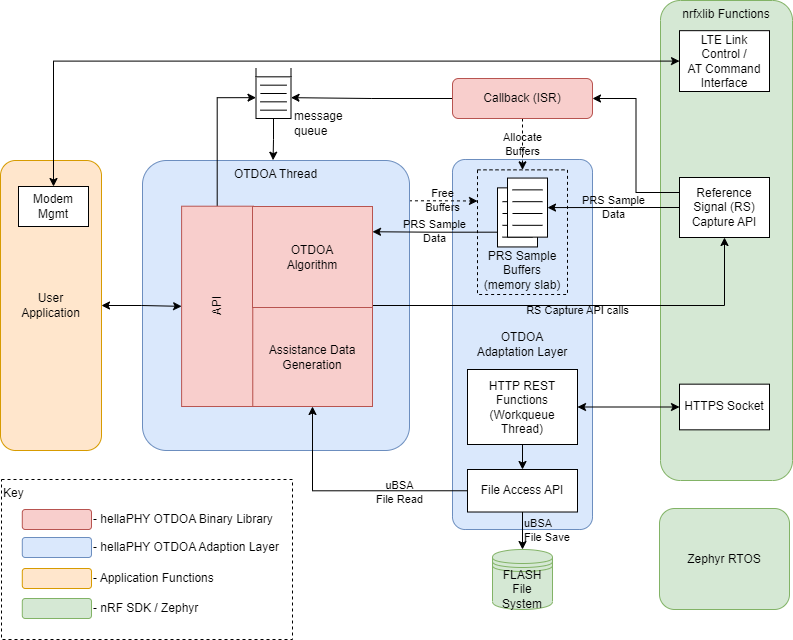

The diagram above was exported from draw.io. Its source (the exported page's mxGraphModel, read from the mxfile embedded in the PNG):
<mxGraphModel dx="2046" dy="1176" grid="1" gridSize="10" guides="1" tooltips="1" connect="1" arrows="1" fold="1" page="1" pageScale="1" pageWidth="1100" pageHeight="850" math="0" shadow="0">
  <root>
    <mxCell id="0" />
    <mxCell id="1" parent="0" />
    <mxCell id="dhQpr8VrV1XzlzV4FjNF-1" value="OTDOA &lt;br&gt;Adaptation Layer" style="rounded=1;whiteSpace=wrap;html=1;verticalAlign=middle;arcSize=9;fillColor=#dae8fc;strokeColor=#6c8ebf;" parent="1" vertex="1">
      <mxGeometry x="630" y="159" width="140" height="370" as="geometry" />
    </mxCell>
    <mxCell id="KIHaxNxXe-cMr0K5CN_f-3" value="nrfxlib Functions" style="rounded=1;whiteSpace=wrap;html=1;fillColor=#d5e8d4;strokeColor=#82b366;verticalAlign=top;" parent="1" vertex="1">
      <mxGeometry x="838" width="132" height="480" as="geometry" />
    </mxCell>
    <mxCell id="H0l2qIoXrSk_jjbibkL1-1" value="FLASH&lt;br&gt;File System" style="shape=datastore;whiteSpace=wrap;html=1;fillColor=#d5e8d4;strokeColor=#82b366;" parent="1" vertex="1">
      <mxGeometry x="670" y="549" width="60" height="60" as="geometry" />
    </mxCell>
    <mxCell id="H0l2qIoXrSk_jjbibkL1-43" value="Free&lt;br&gt;Buffers" style="edgeStyle=orthogonalEdgeStyle;rounded=0;orthogonalLoop=1;jettySize=auto;html=1;exitX=0.998;exitY=0.139;exitDx=0;exitDy=0;entryX=0;entryY=0.25;entryDx=0;entryDy=0;dashed=1;labelBackgroundColor=none;exitPerimeter=0;" parent="1" source="H0l2qIoXrSk_jjbibkL1-2" target="H0l2qIoXrSk_jjbibkL1-33" edge="1">
      <mxGeometry relative="1" as="geometry">
        <mxPoint x="587" y="235.25" as="sourcePoint" />
      </mxGeometry>
    </mxCell>
    <mxCell id="H0l2qIoXrSk_jjbibkL1-2" value="OTDOA Thread" style="rounded=1;whiteSpace=wrap;html=1;verticalAlign=top;fillColor=#dae8fc;strokeColor=#6c8ebf;arcSize=9;" parent="1" vertex="1">
      <mxGeometry x="320" y="160" width="267" height="290" as="geometry" />
    </mxCell>
    <mxCell id="hik_Y-lUIuNKPe5avOZZ-14" value="RS Capture API calls&lt;br&gt;" style="edgeStyle=orthogonalEdgeStyle;rounded=0;orthogonalLoop=1;jettySize=auto;html=1;exitX=1;exitY=1;exitDx=0;exitDy=0;endArrow=classic;endFill=1;entryX=0.5;entryY=1;entryDx=0;entryDy=0;labelBackgroundColor=none;" parent="1" source="3KvqePxhKdTMVLKt7yey-7" target="H0l2qIoXrSk_jjbibkL1-62" edge="1">
      <mxGeometry x="-0.0188" y="-5" relative="1" as="geometry">
        <mxPoint x="800" y="350" as="targetPoint" />
        <mxPoint x="539" y="275" as="sourcePoint" />
        <Array as="points">
          <mxPoint x="550" y="305" />
          <mxPoint x="902" y="305" />
        </Array>
        <mxPoint as="offset" />
      </mxGeometry>
    </mxCell>
    <mxCell id="H0l2qIoXrSk_jjbibkL1-31" value="Assistance Data Generation" style="rounded=0;whiteSpace=wrap;html=1;fillColor=#f8cecc;strokeColor=#b85450;" parent="1" vertex="1">
      <mxGeometry x="430" y="307" width="120" height="99" as="geometry" />
    </mxCell>
    <mxCell id="H0l2qIoXrSk_jjbibkL1-45" value="Allocate&lt;br&gt;Buffers" style="edgeStyle=orthogonalEdgeStyle;rounded=0;orthogonalLoop=1;jettySize=auto;html=1;dashed=1;exitX=0.5;exitY=1;exitDx=0;exitDy=0;entryX=0.5;entryY=0;entryDx=0;entryDy=0;labelBackgroundColor=none;" parent="1" source="TYmy7W-y9fCMxfNDDOx8-1" target="H0l2qIoXrSk_jjbibkL1-33" edge="1">
      <mxGeometry relative="1" as="geometry">
        <mxPoint x="770" y="475" as="sourcePoint" />
        <mxPoint x="760" y="280" as="targetPoint" />
      </mxGeometry>
    </mxCell>
    <mxCell id="H0l2qIoXrSk_jjbibkL1-59" value="LTE Link Control /&lt;br&gt;AT Command&lt;br&gt;Interface" style="rounded=0;whiteSpace=wrap;html=1;" parent="1" vertex="1">
      <mxGeometry x="857" y="30.17" width="90" height="60.83" as="geometry" />
    </mxCell>
    <mxCell id="H0l2qIoXrSk_jjbibkL1-62" value="Reference Signal (RS) Capture API" style="rounded=0;whiteSpace=wrap;html=1;" parent="1" vertex="1">
      <mxGeometry x="857" y="177" width="90" height="60" as="geometry" />
    </mxCell>
    <mxCell id="KIHaxNxXe-cMr0K5CN_f-4" value="Zephyr RTOS" style="rounded=1;whiteSpace=wrap;html=1;fillColor=#d5e8d4;strokeColor=#82b366;" parent="1" vertex="1">
      <mxGeometry x="837" y="508" width="130" height="101" as="geometry" />
    </mxCell>
    <mxCell id="H0l2qIoXrSk_jjbibkL1-63" style="edgeStyle=orthogonalEdgeStyle;rounded=0;orthogonalLoop=1;jettySize=auto;html=1;exitX=0;exitY=0.25;exitDx=0;exitDy=0;entryX=1;entryY=0.5;entryDx=0;entryDy=0;startArrow=none;startFill=0;endArrow=classic;endFill=1;" parent="1" source="H0l2qIoXrSk_jjbibkL1-62" target="TYmy7W-y9fCMxfNDDOx8-1" edge="1">
      <mxGeometry relative="1" as="geometry">
        <mxPoint x="804" y="398.17" as="targetPoint" />
      </mxGeometry>
    </mxCell>
    <mxCell id="3KvqePxhKdTMVLKt7yey-10" style="edgeStyle=orthogonalEdgeStyle;rounded=0;orthogonalLoop=1;jettySize=auto;html=1;entryX=1;entryY=0.5;entryDx=0;entryDy=0;" parent="1" source="TYmy7W-y9fCMxfNDDOx8-1" target="H0l2qIoXrSk_jjbibkL1-6" edge="1">
      <mxGeometry relative="1" as="geometry" />
    </mxCell>
    <mxCell id="TYmy7W-y9fCMxfNDDOx8-1" value="Callback (ISR)" style="rounded=1;whiteSpace=wrap;html=1;verticalAlign=middle;fillColor=#f8cecc;strokeColor=#b85450;" parent="1" vertex="1">
      <mxGeometry x="630" y="78" width="140" height="40" as="geometry" />
    </mxCell>
    <mxCell id="Uyi7o_UmGiD_JUPHlE1m-36" value="HTTPS Socket" style="rounded=0;whiteSpace=wrap;html=1;" parent="1" vertex="1">
      <mxGeometry x="857" y="383.65999999999997" width="90" height="45.67" as="geometry" />
    </mxCell>
    <mxCell id="TYmy7W-y9fCMxfNDDOx8-8" value="" style="group" parent="1" vertex="1" connectable="0">
      <mxGeometry x="433.5" y="68" width="35" height="50" as="geometry" />
    </mxCell>
    <mxCell id="H0l2qIoXrSk_jjbibkL1-19" value="" style="endArrow=none;html=1;exitX=0;exitY=0;exitDx=0;exitDy=0;" parent="TYmy7W-y9fCMxfNDDOx8-8" source="H0l2qIoXrSk_jjbibkL1-6" edge="1">
      <mxGeometry width="50" height="50" relative="1" as="geometry">
        <mxPoint x="-26.25" y="16.666666666666686" as="sourcePoint" />
        <mxPoint as="targetPoint" />
      </mxGeometry>
    </mxCell>
    <mxCell id="H0l2qIoXrSk_jjbibkL1-20" value="" style="endArrow=none;html=1;entryX=1;entryY=0;entryDx=0;entryDy=0;" parent="TYmy7W-y9fCMxfNDDOx8-8" target="H0l2qIoXrSk_jjbibkL1-6" edge="1">
      <mxGeometry width="50" height="50" relative="1" as="geometry">
        <mxPoint x="35" as="sourcePoint" />
        <mxPoint x="35" y="77.5" as="targetPoint" />
      </mxGeometry>
    </mxCell>
    <mxCell id="H0l2qIoXrSk_jjbibkL1-6" value="" style="rounded=0;whiteSpace=wrap;html=1;" parent="TYmy7W-y9fCMxfNDDOx8-8" vertex="1">
      <mxGeometry y="8.333333333333314" width="35" height="41.66666666666667" as="geometry" />
    </mxCell>
    <mxCell id="H0l2qIoXrSk_jjbibkL1-7" value="" style="endArrow=none;html=1;" parent="TYmy7W-y9fCMxfNDDOx8-8" edge="1">
      <mxGeometry width="50" height="50" relative="1" as="geometry">
        <mxPoint x="4.375" y="16.66666666666663" as="sourcePoint" />
        <mxPoint x="30.625" y="16.66666666666663" as="targetPoint" />
      </mxGeometry>
    </mxCell>
    <mxCell id="H0l2qIoXrSk_jjbibkL1-8" value="" style="endArrow=none;html=1;" parent="TYmy7W-y9fCMxfNDDOx8-8" edge="1">
      <mxGeometry width="50" height="50" relative="1" as="geometry">
        <mxPoint x="4.375" y="25" as="sourcePoint" />
        <mxPoint x="30.625" y="25" as="targetPoint" />
      </mxGeometry>
    </mxCell>
    <mxCell id="H0l2qIoXrSk_jjbibkL1-9" value="" style="endArrow=none;html=1;" parent="TYmy7W-y9fCMxfNDDOx8-8" edge="1">
      <mxGeometry width="50" height="50" relative="1" as="geometry">
        <mxPoint x="4.375" y="33.333333333333314" as="sourcePoint" />
        <mxPoint x="30.625" y="33.333333333333314" as="targetPoint" />
      </mxGeometry>
    </mxCell>
    <mxCell id="H0l2qIoXrSk_jjbibkL1-10" value="" style="endArrow=none;html=1;" parent="TYmy7W-y9fCMxfNDDOx8-8" edge="1">
      <mxGeometry width="50" height="50" relative="1" as="geometry">
        <mxPoint x="4.375" y="41.66666666666663" as="sourcePoint" />
        <mxPoint x="30.625" y="41.66666666666663" as="targetPoint" />
      </mxGeometry>
    </mxCell>
    <mxCell id="TYmy7W-y9fCMxfNDDOx8-11" style="edgeStyle=orthogonalEdgeStyle;rounded=0;orthogonalLoop=1;jettySize=auto;html=1;exitX=1;exitY=0.5;exitDx=0;exitDy=0;entryX=0.5;entryY=0;entryDx=0;entryDy=0;startArrow=classic;startFill=1;" parent="1" source="TYmy7W-y9fCMxfNDDOx8-12" target="3KvqePxhKdTMVLKt7yey-6" edge="1">
      <mxGeometry relative="1" as="geometry">
        <mxPoint x="283.44000000000005" y="305" as="sourcePoint" />
        <mxPoint x="301.845" y="293.03499999999997" as="targetPoint" />
      </mxGeometry>
    </mxCell>
    <mxCell id="3KvqePxhKdTMVLKt7yey-2" style="edgeStyle=orthogonalEdgeStyle;rounded=0;orthogonalLoop=1;jettySize=auto;html=1;exitX=1;exitY=0.5;exitDx=0;exitDy=0;entryX=0;entryY=0.5;entryDx=0;entryDy=0;" parent="1" source="3KvqePxhKdTMVLKt7yey-6" target="H0l2qIoXrSk_jjbibkL1-6" edge="1">
      <mxGeometry relative="1" as="geometry">
        <mxPoint x="324.01" y="184.71500000000003" as="sourcePoint" />
      </mxGeometry>
    </mxCell>
    <mxCell id="TYmy7W-y9fCMxfNDDOx8-12" value="User&lt;br&gt;Application" style="rounded=1;whiteSpace=wrap;html=1;fillColor=#ffe6cc;strokeColor=#d79b00;" parent="1" vertex="1">
      <mxGeometry x="178" y="160" width="101" height="290" as="geometry" />
    </mxCell>
    <mxCell id="rV99PeirdcIQRDf7EdIe-6" style="edgeStyle=orthogonalEdgeStyle;rounded=0;orthogonalLoop=1;jettySize=auto;html=1;exitX=0.5;exitY=0;exitDx=0;exitDy=0;entryX=0;entryY=0.5;entryDx=0;entryDy=0;startArrow=classic;startFill=1;" parent="1" source="hik_Y-lUIuNKPe5avOZZ-2" target="H0l2qIoXrSk_jjbibkL1-59" edge="1">
      <mxGeometry relative="1" as="geometry" />
    </mxCell>
    <mxCell id="hik_Y-lUIuNKPe5avOZZ-2" value="Modem&lt;br&gt;Mgmt" style="rounded=0;whiteSpace=wrap;html=1;" parent="1" vertex="1">
      <mxGeometry x="196" y="186" width="70" height="40" as="geometry" />
    </mxCell>
    <mxCell id="3KvqePxhKdTMVLKt7yey-1" style="edgeStyle=orthogonalEdgeStyle;rounded=0;orthogonalLoop=1;jettySize=auto;html=1;exitX=0.5;exitY=1;exitDx=0;exitDy=0;entryX=0.489;entryY=-0.001;entryDx=0;entryDy=0;entryPerimeter=0;" parent="1" source="H0l2qIoXrSk_jjbibkL1-6" target="H0l2qIoXrSk_jjbibkL1-2" edge="1">
      <mxGeometry relative="1" as="geometry" />
    </mxCell>
    <mxCell id="3KvqePxhKdTMVLKt7yey-6" value="API" style="rounded=0;whiteSpace=wrap;html=1;rotation=-90;fillColor=#f8cecc;strokeColor=#b85450;" parent="1" vertex="1">
      <mxGeometry x="294.55" y="270.27" width="200.3" height="71.18" as="geometry" />
    </mxCell>
    <mxCell id="3KvqePxhKdTMVLKt7yey-7" value="OTDOA&lt;br&gt;Algorithm" style="rounded=0;whiteSpace=wrap;html=1;fillColor=#f8cecc;strokeColor=#b85450;" parent="1" vertex="1">
      <mxGeometry x="430" y="206" width="120" height="101" as="geometry" />
    </mxCell>
    <mxCell id="xz_0IVZzx3jAJC7k3uoP-1" value="message&lt;br&gt;queue" style="text;html=1;strokeColor=none;fillColor=none;align=left;verticalAlign=middle;whiteSpace=wrap;rounded=0;" parent="1" vertex="1">
      <mxGeometry x="470" y="108" width="60" height="30" as="geometry" />
    </mxCell>
    <mxCell id="TYmy7W-y9fCMxfNDDOx8-4" value="HTTP REST&lt;br&gt;Functions&lt;br&gt;(Workqueue Thread)" style="rounded=0;whiteSpace=wrap;html=1;" parent="1" vertex="1">
      <mxGeometry x="645" y="369" width="110" height="75" as="geometry" />
    </mxCell>
    <mxCell id="Uyi7o_UmGiD_JUPHlE1m-37" style="edgeStyle=orthogonalEdgeStyle;rounded=0;orthogonalLoop=1;jettySize=auto;html=1;entryX=0;entryY=0.5;entryDx=0;entryDy=0;startArrow=classic;startFill=1;endArrow=classic;endFill=1;exitX=1;exitY=0.5;exitDx=0;exitDy=0;" parent="1" source="TYmy7W-y9fCMxfNDDOx8-4" target="Uyi7o_UmGiD_JUPHlE1m-36" edge="1">
      <mxGeometry relative="1" as="geometry">
        <mxPoint x="789" y="216" as="sourcePoint" />
      </mxGeometry>
    </mxCell>
    <mxCell id="H0l2qIoXrSk_jjbibkL1-58" value="uBSA&lt;br&gt;File Save" style="edgeStyle=orthogonalEdgeStyle;rounded=0;orthogonalLoop=1;jettySize=auto;html=1;exitX=0.5;exitY=1;exitDx=0;exitDy=0;entryX=0.5;entryY=0;entryDx=0;entryDy=0;startArrow=none;startFill=0;labelBackgroundColor=none;align=left;" parent="1" source="dhQpr8VrV1XzlzV4FjNF-2" target="H0l2qIoXrSk_jjbibkL1-1" edge="1">
      <mxGeometry x="-0.0262" relative="1" as="geometry">
        <mxPoint x="785" y="228.66" as="sourcePoint" />
        <mxPoint as="offset" />
      </mxGeometry>
    </mxCell>
    <mxCell id="dhQpr8VrV1XzlzV4FjNF-3" value="" style="edgeStyle=orthogonalEdgeStyle;rounded=0;orthogonalLoop=1;jettySize=auto;html=1;exitX=0.5;exitY=1;exitDx=0;exitDy=0;entryX=0.5;entryY=0;entryDx=0;entryDy=0;startArrow=none;startFill=0;labelBackgroundColor=none;align=left;" parent="1" source="TYmy7W-y9fCMxfNDDOx8-4" target="dhQpr8VrV1XzlzV4FjNF-2" edge="1">
      <mxGeometry x="-0.0262" relative="1" as="geometry">
        <mxPoint x="700" y="407" as="sourcePoint" />
        <mxPoint as="offset" />
        <mxPoint x="700" y="549" as="targetPoint" />
      </mxGeometry>
    </mxCell>
    <mxCell id="dhQpr8VrV1XzlzV4FjNF-2" value="File Access API" style="rounded=0;whiteSpace=wrap;html=1;" parent="1" vertex="1">
      <mxGeometry x="645" y="469" width="110" height="42.51" as="geometry" />
    </mxCell>
    <mxCell id="H0l2qIoXrSk_jjbibkL1-32" value="uBSA&lt;br&gt;File Read" style="edgeStyle=orthogonalEdgeStyle;rounded=0;orthogonalLoop=1;jettySize=auto;html=1;exitX=0.5;exitY=1;exitDx=0;exitDy=0;entryX=0;entryY=0.5;entryDx=0;entryDy=0;startArrow=classic;startFill=1;endArrow=none;endFill=0;labelBackgroundColor=none;align=center;" parent="1" source="H0l2qIoXrSk_jjbibkL1-31" target="dhQpr8VrV1XzlzV4FjNF-2" edge="1">
      <mxGeometry x="0.4261" y="-2" relative="1" as="geometry">
        <mxPoint as="offset" />
      </mxGeometry>
    </mxCell>
    <mxCell id="rV99PeirdcIQRDf7EdIe-7" value="" style="group" parent="1" vertex="1" connectable="0">
      <mxGeometry x="179" y="479" width="291" height="160" as="geometry" />
    </mxCell>
    <mxCell id="KIHaxNxXe-cMr0K5CN_f-9" value="Key" style="rounded=0;whiteSpace=wrap;html=1;align=left;verticalAlign=top;dashed=1;" parent="rV99PeirdcIQRDf7EdIe-7" vertex="1">
      <mxGeometry width="291.00000000000006" height="160" as="geometry" />
    </mxCell>
    <mxCell id="KIHaxNxXe-cMr0K5CN_f-1" value="- hellaPHY OTDOA Binary Library" style="rounded=1;html=1;fillColor=#f8cecc;strokeColor=#b85450;labelPosition=right;verticalLabelPosition=middle;align=left;verticalAlign=middle;" parent="rV99PeirdcIQRDf7EdIe-7" vertex="1">
      <mxGeometry x="20.79" y="30" width="69.21" height="20" as="geometry" />
    </mxCell>
    <mxCell id="KIHaxNxXe-cMr0K5CN_f-2" value="- Application Functions" style="rounded=1;html=1;fillColor=#ffe6cc;strokeColor=#d79b00;labelPosition=right;verticalLabelPosition=middle;align=left;verticalAlign=middle;" parent="rV99PeirdcIQRDf7EdIe-7" vertex="1">
      <mxGeometry x="20.79" y="89" width="69.21" height="20" as="geometry" />
    </mxCell>
    <mxCell id="KIHaxNxXe-cMr0K5CN_f-5" value="- nRF SDK / Zephyr" style="rounded=1;html=1;fillColor=#d5e8d4;strokeColor=#82b366;labelPosition=right;verticalLabelPosition=middle;align=left;verticalAlign=middle;" parent="rV99PeirdcIQRDf7EdIe-7" vertex="1">
      <mxGeometry x="20.79" y="119" width="69.21" height="20" as="geometry" />
    </mxCell>
    <mxCell id="rV99PeirdcIQRDf7EdIe-4" value="- hellaPHY OTDOA Adaption Layer" style="rounded=1;html=1;fillColor=#dae8fc;strokeColor=#6c8ebf;labelPosition=right;verticalLabelPosition=middle;align=left;verticalAlign=middle;" parent="rV99PeirdcIQRDf7EdIe-7" vertex="1">
      <mxGeometry x="20.79" y="58" width="69.21" height="20" as="geometry" />
    </mxCell>
    <mxCell id="H0l2qIoXrSk_jjbibkL1-13" value="" style="group" parent="1" vertex="1" connectable="0">
      <mxGeometry x="685" y="177.54545454545456" width="60" height="124.45454545454544" as="geometry" />
    </mxCell>
    <mxCell id="H0l2qIoXrSk_jjbibkL1-33" value="PRS Sample Buffers (memory slab)" style="rounded=0;whiteSpace=wrap;html=1;dashed=1;fillColor=none;verticalAlign=bottom;" parent="H0l2qIoXrSk_jjbibkL1-13" vertex="1">
      <mxGeometry x="-30" y="-8.181818181818187" width="90" height="124.64" as="geometry" />
    </mxCell>
    <mxCell id="rV99PeirdcIQRDf7EdIe-9" value="" style="group" parent="H0l2qIoXrSk_jjbibkL1-13" vertex="1" connectable="0">
      <mxGeometry x="-10" y="11.818181818181813" width="40" height="59.09090909090909" as="geometry" />
    </mxCell>
    <mxCell id="H0l2qIoXrSk_jjbibkL1-24" value="" style="rounded=0;whiteSpace=wrap;html=1;" parent="rV99PeirdcIQRDf7EdIe-9" vertex="1">
      <mxGeometry y="-2" width="40" height="59.09090909090909" as="geometry" />
    </mxCell>
    <mxCell id="H0l2qIoXrSk_jjbibkL1-25" value="" style="endArrow=none;html=1;" parent="rV99PeirdcIQRDf7EdIe-9" edge="1">
      <mxGeometry width="50" height="50" relative="1" as="geometry">
        <mxPoint x="5" y="11.81818181818182" as="sourcePoint" />
        <mxPoint x="35" y="11.81818181818182" as="targetPoint" />
      </mxGeometry>
    </mxCell>
    <mxCell id="H0l2qIoXrSk_jjbibkL1-26" value="" style="endArrow=none;html=1;" parent="rV99PeirdcIQRDf7EdIe-9" edge="1">
      <mxGeometry width="50" height="50" relative="1" as="geometry">
        <mxPoint x="5" y="23.63636363636364" as="sourcePoint" />
        <mxPoint x="35" y="23.63636363636364" as="targetPoint" />
      </mxGeometry>
    </mxCell>
    <mxCell id="H0l2qIoXrSk_jjbibkL1-27" value="" style="endArrow=none;html=1;" parent="rV99PeirdcIQRDf7EdIe-9" edge="1">
      <mxGeometry width="50" height="50" relative="1" as="geometry">
        <mxPoint x="5" y="35.45454545454545" as="sourcePoint" />
        <mxPoint x="35" y="35.45454545454545" as="targetPoint" />
      </mxGeometry>
    </mxCell>
    <mxCell id="H0l2qIoXrSk_jjbibkL1-28" value="" style="endArrow=none;html=1;" parent="rV99PeirdcIQRDf7EdIe-9" edge="1">
      <mxGeometry width="50" height="50" relative="1" as="geometry">
        <mxPoint x="5" y="47.27272727272727" as="sourcePoint" />
        <mxPoint x="35" y="47.27272727272727" as="targetPoint" />
      </mxGeometry>
    </mxCell>
    <mxCell id="rV99PeirdcIQRDf7EdIe-10" value="" style="group" parent="H0l2qIoXrSk_jjbibkL1-13" vertex="1" connectable="0">
      <mxGeometry width="40" height="59.09090909090909" as="geometry" />
    </mxCell>
    <mxCell id="H0l2qIoXrSk_jjbibkL1-14" value="" style="rounded=0;whiteSpace=wrap;html=1;" parent="rV99PeirdcIQRDf7EdIe-10" vertex="1">
      <mxGeometry width="40" height="59.09090909090909" as="geometry" />
    </mxCell>
    <mxCell id="H0l2qIoXrSk_jjbibkL1-15" value="" style="endArrow=none;html=1;" parent="rV99PeirdcIQRDf7EdIe-10" edge="1">
      <mxGeometry width="50" height="50" relative="1" as="geometry">
        <mxPoint x="5" y="11.818181818181818" as="sourcePoint" />
        <mxPoint x="35" y="11.818181818181818" as="targetPoint" />
      </mxGeometry>
    </mxCell>
    <mxCell id="H0l2qIoXrSk_jjbibkL1-16" value="" style="endArrow=none;html=1;" parent="rV99PeirdcIQRDf7EdIe-10" edge="1">
      <mxGeometry width="50" height="50" relative="1" as="geometry">
        <mxPoint x="5" y="23.636363636363637" as="sourcePoint" />
        <mxPoint x="35" y="23.636363636363637" as="targetPoint" />
      </mxGeometry>
    </mxCell>
    <mxCell id="H0l2qIoXrSk_jjbibkL1-17" value="" style="endArrow=none;html=1;" parent="rV99PeirdcIQRDf7EdIe-10" edge="1">
      <mxGeometry width="50" height="50" relative="1" as="geometry">
        <mxPoint x="5" y="35.45454545454545" as="sourcePoint" />
        <mxPoint x="35" y="35.45454545454545" as="targetPoint" />
      </mxGeometry>
    </mxCell>
    <mxCell id="H0l2qIoXrSk_jjbibkL1-18" value="" style="endArrow=none;html=1;" parent="rV99PeirdcIQRDf7EdIe-10" edge="1">
      <mxGeometry width="50" height="50" relative="1" as="geometry">
        <mxPoint x="5" y="47.27272727272727" as="sourcePoint" />
        <mxPoint x="35" y="47.27272727272727" as="targetPoint" />
      </mxGeometry>
    </mxCell>
    <mxCell id="rV99PeirdcIQRDf7EdIe-8" value="PRS Sample&lt;br&gt;Data" style="edgeStyle=orthogonalEdgeStyle;rounded=0;orthogonalLoop=1;jettySize=auto;html=1;exitX=0;exitY=0.5;exitDx=0;exitDy=0;labelBackgroundColor=none;entryX=1;entryY=0.5;entryDx=0;entryDy=0;" parent="1" source="H0l2qIoXrSk_jjbibkL1-62" target="H0l2qIoXrSk_jjbibkL1-14" edge="1">
      <mxGeometry relative="1" as="geometry">
        <mxPoint x="786" y="270" as="targetPoint" />
      </mxGeometry>
    </mxCell>
    <mxCell id="rV99PeirdcIQRDf7EdIe-11" value="PRS Sample&lt;br style=&quot;border-color: var(--border-color);&quot;&gt;&lt;span style=&quot;&quot;&gt;Data&lt;/span&gt;" style="edgeStyle=orthogonalEdgeStyle;rounded=0;orthogonalLoop=1;jettySize=auto;html=1;exitX=0;exitY=0.75;exitDx=0;exitDy=0;entryX=1;entryY=0.25;entryDx=0;entryDy=0;labelBackgroundColor=none;" parent="1" source="H0l2qIoXrSk_jjbibkL1-24" target="3KvqePxhKdTMVLKt7yey-7" edge="1">
      <mxGeometry relative="1" as="geometry" />
    </mxCell>
  </root>
</mxGraphModel>